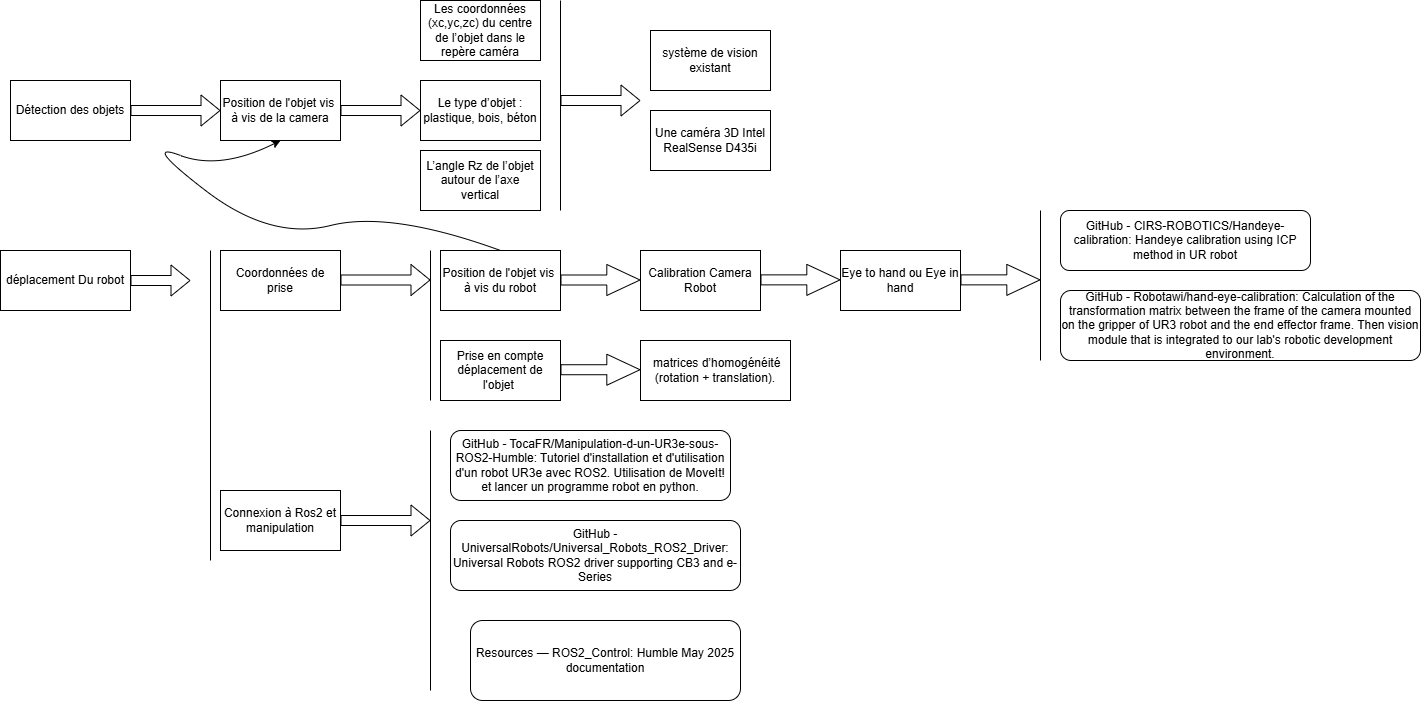

The diagram above was exported from draw.io. Its source (the exported page's mxGraphModel, read from the mxfile embedded in the PNG):
<mxGraphModel dx="1591" dy="831" grid="1" gridSize="10" guides="1" tooltips="1" connect="1" arrows="1" fold="1" page="1" pageScale="1" pageWidth="827" pageHeight="1169" math="0" shadow="0">
  <root>
    <mxCell id="0" />
    <mxCell id="1" parent="0" />
    <mxCell id="B2kzn8D9QVJ4zbUYgXbd-1" value="Détection des objets" style="rounded=0;whiteSpace=wrap;html=1;" parent="1" vertex="1">
      <mxGeometry x="30" y="100" width="120" height="60" as="geometry" />
    </mxCell>
    <mxCell id="B2kzn8D9QVJ4zbUYgXbd-2" value="déplacement Du robot" style="rounded=0;whiteSpace=wrap;html=1;" parent="1" vertex="1">
      <mxGeometry x="20" y="270" width="130" height="60" as="geometry" />
    </mxCell>
    <mxCell id="B2kzn8D9QVJ4zbUYgXbd-3" value="" style="shape=flexArrow;endArrow=classic;html=1;rounded=0;exitX=1;exitY=0.5;exitDx=0;exitDy=0;" parent="1" source="B2kzn8D9QVJ4zbUYgXbd-1" edge="1">
      <mxGeometry width="50" height="50" relative="1" as="geometry">
        <mxPoint x="390" y="310" as="sourcePoint" />
        <mxPoint x="240" y="130" as="targetPoint" />
      </mxGeometry>
    </mxCell>
    <mxCell id="B2kzn8D9QVJ4zbUYgXbd-4" value="" style="shape=flexArrow;endArrow=classic;html=1;rounded=0;exitX=1;exitY=0.5;exitDx=0;exitDy=0;" parent="1" source="B2kzn8D9QVJ4zbUYgXbd-2" edge="1">
      <mxGeometry width="50" height="50" relative="1" as="geometry">
        <mxPoint x="150" y="289.5" as="sourcePoint" />
        <mxPoint x="210" y="300" as="targetPoint" />
      </mxGeometry>
    </mxCell>
    <mxCell id="B2kzn8D9QVJ4zbUYgXbd-5" value="Calibration Camera Robot" style="rounded=0;whiteSpace=wrap;html=1;" parent="1" vertex="1">
      <mxGeometry x="660" y="270" width="120" height="60" as="geometry" />
    </mxCell>
    <mxCell id="B2kzn8D9QVJ4zbUYgXbd-6" value="Prise en compte déplacement de l'objet&amp;nbsp;" style="rounded=0;whiteSpace=wrap;html=1;" parent="1" vertex="1">
      <mxGeometry x="460" y="360" width="120" height="60" as="geometry" />
    </mxCell>
    <mxCell id="B2kzn8D9QVJ4zbUYgXbd-7" value="Eye to hand ou Eye in hand" style="rounded=0;whiteSpace=wrap;html=1;" parent="1" vertex="1">
      <mxGeometry x="860" y="270" width="120" height="60" as="geometry" />
    </mxCell>
    <mxCell id="B2kzn8D9QVJ4zbUYgXbd-8" value="Position de l'objet vis&amp;nbsp; à vis de la camera" style="rounded=0;whiteSpace=wrap;html=1;" parent="1" vertex="1">
      <mxGeometry x="240" y="100" width="120" height="60" as="geometry" />
    </mxCell>
    <mxCell id="B2kzn8D9QVJ4zbUYgXbd-9" value="Les coordonnées (xc,yc,zc) du centre de l’objet dans le repère caméra" style="rounded=0;whiteSpace=wrap;html=1;" parent="1" vertex="1">
      <mxGeometry x="440" y="20" width="120" height="60" as="geometry" />
    </mxCell>
    <mxCell id="B2kzn8D9QVJ4zbUYgXbd-10" value="" style="shape=flexArrow;endArrow=classic;html=1;rounded=0;exitX=1;exitY=0.5;exitDx=0;exitDy=0;" parent="1" source="B2kzn8D9QVJ4zbUYgXbd-8" edge="1">
      <mxGeometry width="50" height="50" relative="1" as="geometry">
        <mxPoint x="380" y="129.5" as="sourcePoint" />
        <mxPoint x="440" y="130" as="targetPoint" />
      </mxGeometry>
    </mxCell>
    <mxCell id="B2kzn8D9QVJ4zbUYgXbd-11" value="L’angle Rz de l’objet autour de l’axe vertical" style="rounded=0;whiteSpace=wrap;html=1;" parent="1" vertex="1">
      <mxGeometry x="440" y="170" width="120" height="60" as="geometry" />
    </mxCell>
    <mxCell id="B2kzn8D9QVJ4zbUYgXbd-12" value=" Le type d’objet : plastique, bois, béton" style="rounded=0;whiteSpace=wrap;html=1;" parent="1" vertex="1">
      <mxGeometry x="440" y="100" width="120" height="60" as="geometry" />
    </mxCell>
    <mxCell id="B2kzn8D9QVJ4zbUYgXbd-14" value="" style="shape=flexArrow;endArrow=classic;html=1;rounded=0;" parent="1" edge="1">
      <mxGeometry width="50" height="50" relative="1" as="geometry">
        <mxPoint x="580" y="120" as="sourcePoint" />
        <mxPoint x="660" y="120" as="targetPoint" />
      </mxGeometry>
    </mxCell>
    <mxCell id="B2kzn8D9QVJ4zbUYgXbd-16" value="" style="endArrow=none;html=1;rounded=0;" parent="1" edge="1">
      <mxGeometry width="50" height="50" relative="1" as="geometry">
        <mxPoint x="580" y="230" as="sourcePoint" />
        <mxPoint x="580" y="20" as="targetPoint" />
      </mxGeometry>
    </mxCell>
    <mxCell id="B2kzn8D9QVJ4zbUYgXbd-18" value="Position de l'objet vis&amp;nbsp; à vis du robot" style="rounded=0;whiteSpace=wrap;html=1;" parent="1" vertex="1">
      <mxGeometry x="460" y="270" width="120" height="60" as="geometry" />
    </mxCell>
    <mxCell id="B2kzn8D9QVJ4zbUYgXbd-19" value=" système de vision existant" style="rounded=0;whiteSpace=wrap;html=1;" parent="1" vertex="1">
      <mxGeometry x="670" y="50" width="120" height="60" as="geometry" />
    </mxCell>
    <mxCell id="B2kzn8D9QVJ4zbUYgXbd-20" value="Une caméra 3D Intel RealSense D435i" style="rounded=0;whiteSpace=wrap;html=1;" parent="1" vertex="1">
      <mxGeometry x="670" y="130" width="120" height="60" as="geometry" />
    </mxCell>
    <mxCell id="B2kzn8D9QVJ4zbUYgXbd-21" value="Coordonnées de prise" style="rounded=0;whiteSpace=wrap;html=1;" parent="1" vertex="1">
      <mxGeometry x="240" y="270" width="120" height="60" as="geometry" />
    </mxCell>
    <mxCell id="B2kzn8D9QVJ4zbUYgXbd-25" value="" style="shape=flexArrow;endArrow=classic;html=1;rounded=0;width=10;endSize=10.73;" parent="1" edge="1">
      <mxGeometry width="50" height="50" relative="1" as="geometry">
        <mxPoint x="580" y="299.5" as="sourcePoint" />
        <mxPoint x="660" y="299.5" as="targetPoint" />
      </mxGeometry>
    </mxCell>
    <mxCell id="B2kzn8D9QVJ4zbUYgXbd-27" value="" style="shape=flexArrow;endArrow=classic;html=1;rounded=0;exitX=1;exitY=0.5;exitDx=0;exitDy=0;entryX=0;entryY=0.5;entryDx=0;entryDy=0;" parent="1" edge="1">
      <mxGeometry width="50" height="50" relative="1" as="geometry">
        <mxPoint x="360" y="299.5" as="sourcePoint" />
        <mxPoint x="450" y="299.5" as="targetPoint" />
      </mxGeometry>
    </mxCell>
    <mxCell id="B2kzn8D9QVJ4zbUYgXbd-28" value="&lt;a href=&quot;https://github.com/CIRS-ROBOTICS/Handeye-calibration&quot;&gt;GitHub - CIRS-ROBOTICS/Handeye-calibration: Handeye calibration using ICP method in UR robot&lt;/a&gt;" style="rounded=1;whiteSpace=wrap;html=1;" parent="1" vertex="1">
      <mxGeometry x="1080" y="230" width="250" height="60" as="geometry" />
    </mxCell>
    <mxCell id="B2kzn8D9QVJ4zbUYgXbd-29" value="&lt;a href=&quot;https://github.com/Robotawi/hand-eye-calibration/tree/master&quot;&gt;GitHub - Robotawi/hand-eye-calibration: Calculation of the transformation matrix between the frame of the camera mounted on the gripper of UR3 robot and the end effector frame. Then vision module that is integrated to our lab's robotic development environment.&lt;/a&gt;" style="rounded=1;whiteSpace=wrap;html=1;" parent="1" vertex="1">
      <mxGeometry x="1080" y="310" width="360" height="70" as="geometry" />
    </mxCell>
    <mxCell id="B2kzn8D9QVJ4zbUYgXbd-30" value="" style="shape=flexArrow;endArrow=classic;html=1;rounded=0;width=10;endSize=10.73;" parent="1" edge="1">
      <mxGeometry width="50" height="50" relative="1" as="geometry">
        <mxPoint x="980" y="299.37" as="sourcePoint" />
        <mxPoint x="1060" y="299.37" as="targetPoint" />
      </mxGeometry>
    </mxCell>
    <mxCell id="B2kzn8D9QVJ4zbUYgXbd-31" value="" style="endArrow=none;html=1;rounded=0;" parent="1" edge="1">
      <mxGeometry width="50" height="50" relative="1" as="geometry">
        <mxPoint x="1060" y="380" as="sourcePoint" />
        <mxPoint x="1060" y="230" as="targetPoint" />
      </mxGeometry>
    </mxCell>
    <mxCell id="B2kzn8D9QVJ4zbUYgXbd-32" value="" style="shape=flexArrow;endArrow=classic;html=1;rounded=0;width=10;endSize=10.73;" parent="1" edge="1">
      <mxGeometry width="50" height="50" relative="1" as="geometry">
        <mxPoint x="780" y="299.37" as="sourcePoint" />
        <mxPoint x="860" y="299.37" as="targetPoint" />
      </mxGeometry>
    </mxCell>
    <mxCell id="B2kzn8D9QVJ4zbUYgXbd-34" value="" style="curved=1;endArrow=classic;html=1;rounded=0;entryX=0.5;entryY=1;entryDx=0;entryDy=0;exitX=0.5;exitY=0;exitDx=0;exitDy=0;" parent="1" source="B2kzn8D9QVJ4zbUYgXbd-18" target="B2kzn8D9QVJ4zbUYgXbd-8" edge="1">
      <mxGeometry width="50" height="50" relative="1" as="geometry">
        <mxPoint x="130" y="200" as="sourcePoint" />
        <mxPoint x="640" y="320" as="targetPoint" />
        <Array as="points">
          <mxPoint x="410" y="230" />
          <mxPoint x="290" y="260" />
          <mxPoint x="160" y="160" />
          <mxPoint x="240" y="190" />
        </Array>
      </mxGeometry>
    </mxCell>
    <mxCell id="B2kzn8D9QVJ4zbUYgXbd-35" value="" style="shape=flexArrow;endArrow=classic;html=1;rounded=0;width=10;endSize=10.73;" parent="1" edge="1">
      <mxGeometry width="50" height="50" relative="1" as="geometry">
        <mxPoint x="580" y="389.23" as="sourcePoint" />
        <mxPoint x="660" y="389.23" as="targetPoint" />
      </mxGeometry>
    </mxCell>
    <mxCell id="e7asYTp23qoHBq8ZyN9O-1" value="&amp;nbsp;matrices d’homogénéité (rotation + translation)." style="rounded=0;whiteSpace=wrap;html=1;" vertex="1" parent="1">
      <mxGeometry x="660" y="360" width="150" height="60" as="geometry" />
    </mxCell>
    <mxCell id="e7asYTp23qoHBq8ZyN9O-2" value="Connexion à Ros2 et manipulation" style="rounded=0;whiteSpace=wrap;html=1;" vertex="1" parent="1">
      <mxGeometry x="240" y="510" width="120" height="60" as="geometry" />
    </mxCell>
    <mxCell id="e7asYTp23qoHBq8ZyN9O-3" value="" style="endArrow=none;html=1;rounded=0;" edge="1" parent="1">
      <mxGeometry width="50" height="50" relative="1" as="geometry">
        <mxPoint x="230" y="580" as="sourcePoint" />
        <mxPoint x="230" y="270" as="targetPoint" />
      </mxGeometry>
    </mxCell>
    <mxCell id="e7asYTp23qoHBq8ZyN9O-4" value="" style="endArrow=none;html=1;rounded=0;" edge="1" parent="1">
      <mxGeometry width="50" height="50" relative="1" as="geometry">
        <mxPoint x="450" y="420" as="sourcePoint" />
        <mxPoint x="450" y="270" as="targetPoint" />
      </mxGeometry>
    </mxCell>
    <mxCell id="e7asYTp23qoHBq8ZyN9O-5" value="" style="shape=flexArrow;endArrow=classic;html=1;rounded=0;exitX=1;exitY=0.5;exitDx=0;exitDy=0;" edge="1" parent="1" source="e7asYTp23qoHBq8ZyN9O-2">
      <mxGeometry width="50" height="50" relative="1" as="geometry">
        <mxPoint x="570" y="380" as="sourcePoint" />
        <mxPoint x="450" y="540" as="targetPoint" />
      </mxGeometry>
    </mxCell>
    <mxCell id="e7asYTp23qoHBq8ZyN9O-6" value="&lt;a href=&quot;https://github.com/TocaFR/Manipulation-d-un-UR3e-sous-ROS2-Humble&quot;&gt;GitHub - TocaFR/Manipulation-d-un-UR3e-sous-ROS2-Humble: Tutoriel d'installation et d'utilisation d'un robot UR3e avec ROS2. Utilisation de MoveIt! et lancer un programme robot en python.&lt;/a&gt;" style="rounded=1;whiteSpace=wrap;html=1;" vertex="1" parent="1">
      <mxGeometry x="470" y="450" width="280" height="70" as="geometry" />
    </mxCell>
    <mxCell id="e7asYTp23qoHBq8ZyN9O-7" value="&lt;a href=&quot;https://github.com/UniversalRobots/Universal_Robots_ROS2_Driver&quot;&gt;GitHub - UniversalRobots/Universal_Robots_ROS2_Driver: Universal Robots ROS2 driver supporting CB3 and e-Series&lt;/a&gt;" style="rounded=1;whiteSpace=wrap;html=1;" vertex="1" parent="1">
      <mxGeometry x="470" y="540" width="290" height="70" as="geometry" />
    </mxCell>
    <mxCell id="e7asYTp23qoHBq8ZyN9O-8" value="" style="endArrow=none;html=1;rounded=0;" edge="1" parent="1">
      <mxGeometry width="50" height="50" relative="1" as="geometry">
        <mxPoint x="450" y="710" as="sourcePoint" />
        <mxPoint x="450" y="450" as="targetPoint" />
      </mxGeometry>
    </mxCell>
    <mxCell id="e7asYTp23qoHBq8ZyN9O-10" value="&lt;a href=&quot;https://control.ros.org/humble/doc/resources/resources.html&quot;&gt;Resources — ROS2_Control: Humble May 2025 documentation&lt;/a&gt;" style="rounded=1;whiteSpace=wrap;html=1;" vertex="1" parent="1">
      <mxGeometry x="490" y="640" width="270" height="80" as="geometry" />
    </mxCell>
  </root>
</mxGraphModel>